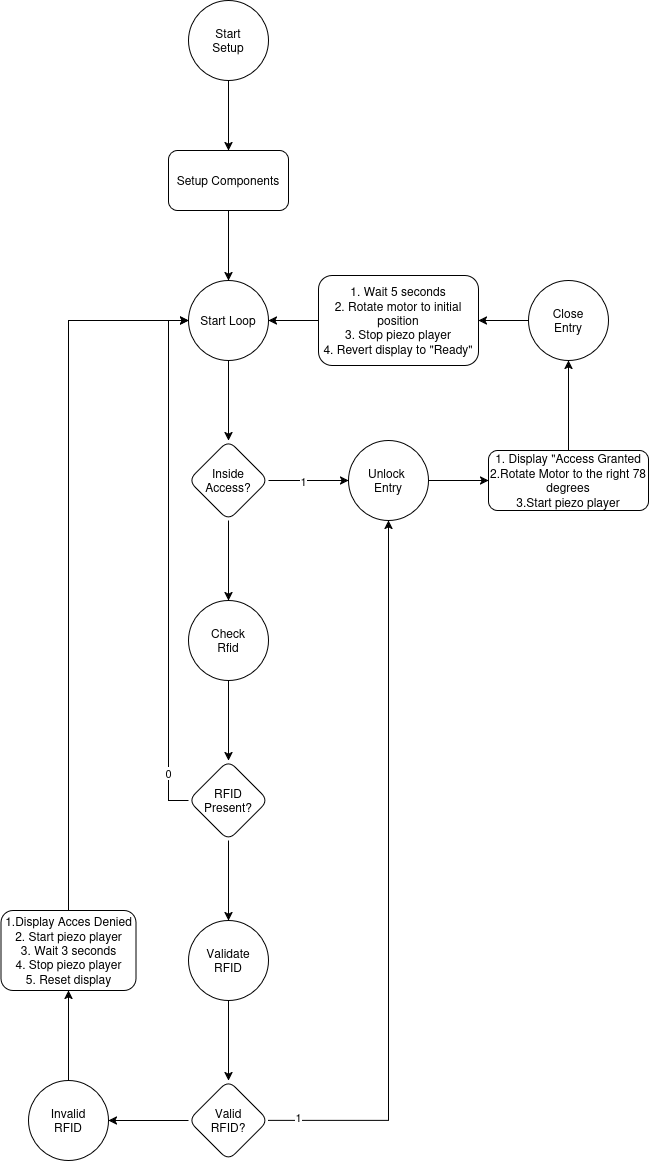

The diagram above was exported from draw.io. Its source (the exported page's mxGraphModel, read from the mxfile embedded in the PNG):
<mxGraphModel dx="2325" dy="2258" grid="1" gridSize="10" guides="1" tooltips="1" connect="1" arrows="1" fold="1" page="1" pageScale="1" pageWidth="850" pageHeight="1100" math="0" shadow="0">
  <root>
    <mxCell id="0" />
    <mxCell id="1" parent="0" />
    <mxCell id="GLfYus3TUhgBwEp_SYFa-7" edge="1" parent="1" source="GLfYus3TUhgBwEp_SYFa-1" style="edgeStyle=orthogonalEdgeStyle;rounded=0;orthogonalLoop=1;jettySize=auto;html=1;" target="GLfYus3TUhgBwEp_SYFa-6" value="">
      <mxGeometry relative="1" as="geometry" />
    </mxCell>
    <mxCell id="GLfYus3TUhgBwEp_SYFa-9" edge="1" parent="1" source="GLfYus3TUhgBwEp_SYFa-1" style="edgeStyle=orthogonalEdgeStyle;rounded=0;orthogonalLoop=1;jettySize=auto;html=1;startArrow=classic;startFill=1;endArrow=none;endFill=0;" target="GLfYus3TUhgBwEp_SYFa-8" value="">
      <mxGeometry relative="1" as="geometry" />
    </mxCell>
    <mxCell id="GLfYus3TUhgBwEp_SYFa-1" parent="1" style="rounded=1;whiteSpace=wrap;html=1;" value="Setup Components" vertex="1">
      <mxGeometry height="60" width="120" x="350" y="40" as="geometry" />
    </mxCell>
    <mxCell id="GLfYus3TUhgBwEp_SYFa-11" edge="1" parent="1" source="GLfYus3TUhgBwEp_SYFa-6" style="edgeStyle=orthogonalEdgeStyle;rounded=0;orthogonalLoop=1;jettySize=auto;html=1;" target="GLfYus3TUhgBwEp_SYFa-10" value="">
      <mxGeometry relative="1" as="geometry" />
    </mxCell>
    <mxCell id="GLfYus3TUhgBwEp_SYFa-6" parent="1" style="ellipse;whiteSpace=wrap;html=1;rounded=1;" value="Start Loop" vertex="1">
      <mxGeometry height="80" width="80" x="370" y="170" as="geometry" />
    </mxCell>
    <mxCell id="GLfYus3TUhgBwEp_SYFa-8" parent="1" style="ellipse;whiteSpace=wrap;html=1;rounded=1;" value="Start&lt;br&gt;Setup" vertex="1">
      <mxGeometry height="80" width="80" x="370" y="-110" as="geometry" />
    </mxCell>
    <mxCell id="GLfYus3TUhgBwEp_SYFa-13" edge="1" parent="1" source="GLfYus3TUhgBwEp_SYFa-10" style="edgeStyle=orthogonalEdgeStyle;rounded=0;orthogonalLoop=1;jettySize=auto;html=1;" target="GLfYus3TUhgBwEp_SYFa-12" value="">
      <mxGeometry relative="1" as="geometry" />
    </mxCell>
    <mxCell id="GLfYus3TUhgBwEp_SYFa-21" connectable="0" parent="GLfYus3TUhgBwEp_SYFa-13" style="edgeLabel;html=1;align=center;verticalAlign=middle;resizable=0;points=[];" value="1" vertex="1">
      <mxGeometry relative="1" x="-0.15" as="geometry">
        <mxPoint as="offset" />
      </mxGeometry>
    </mxCell>
    <mxCell id="GLfYus3TUhgBwEp_SYFa-23" edge="1" parent="1" source="GLfYus3TUhgBwEp_SYFa-10" style="edgeStyle=orthogonalEdgeStyle;rounded=0;orthogonalLoop=1;jettySize=auto;html=1;" target="GLfYus3TUhgBwEp_SYFa-22" value="">
      <mxGeometry relative="1" as="geometry" />
    </mxCell>
    <mxCell id="GLfYus3TUhgBwEp_SYFa-10" parent="1" style="rhombus;whiteSpace=wrap;html=1;rounded=1;" value="Inside&lt;br&gt;Access?" vertex="1">
      <mxGeometry height="80" width="80" x="370" y="330" as="geometry" />
    </mxCell>
    <mxCell id="GLfYus3TUhgBwEp_SYFa-37" edge="1" parent="1" source="GLfYus3TUhgBwEp_SYFa-12" style="edgeStyle=orthogonalEdgeStyle;rounded=0;orthogonalLoop=1;jettySize=auto;html=1;" target="GLfYus3TUhgBwEp_SYFa-36" value="">
      <mxGeometry relative="1" as="geometry" />
    </mxCell>
    <mxCell id="GLfYus3TUhgBwEp_SYFa-12" parent="1" style="ellipse;whiteSpace=wrap;html=1;rounded=1;" value="Unlock&amp;nbsp;&lt;br&gt;&lt;div&gt;Entry&lt;/div&gt;" vertex="1">
      <mxGeometry height="80" width="80" x="530" y="330" as="geometry" />
    </mxCell>
    <mxCell id="GLfYus3TUhgBwEp_SYFa-25" edge="1" parent="1" source="GLfYus3TUhgBwEp_SYFa-22" style="edgeStyle=orthogonalEdgeStyle;rounded=0;orthogonalLoop=1;jettySize=auto;html=1;" target="GLfYus3TUhgBwEp_SYFa-24" value="">
      <mxGeometry relative="1" as="geometry" />
    </mxCell>
    <mxCell id="GLfYus3TUhgBwEp_SYFa-22" parent="1" style="ellipse;whiteSpace=wrap;html=1;rounded=1;" value="Check&lt;br&gt;Rfid" vertex="1">
      <mxGeometry height="80" width="80" x="370" y="490" as="geometry" />
    </mxCell>
    <mxCell id="GLfYus3TUhgBwEp_SYFa-26" edge="1" parent="1" source="GLfYus3TUhgBwEp_SYFa-24" style="edgeStyle=orthogonalEdgeStyle;rounded=0;orthogonalLoop=1;jettySize=auto;html=1;entryX=0;entryY=0.5;entryDx=0;entryDy=0;" target="GLfYus3TUhgBwEp_SYFa-6">
      <mxGeometry relative="1" as="geometry">
        <Array as="points">
          <mxPoint x="350" y="690" />
          <mxPoint x="350" y="210" />
        </Array>
      </mxGeometry>
    </mxCell>
    <mxCell id="GLfYus3TUhgBwEp_SYFa-27" connectable="0" parent="GLfYus3TUhgBwEp_SYFa-26" style="edgeLabel;html=1;align=center;verticalAlign=middle;resizable=0;points=[];" value="&lt;div&gt;0&lt;/div&gt;" vertex="1">
      <mxGeometry relative="1" x="-0.8154" y="1" as="geometry">
        <mxPoint as="offset" />
      </mxGeometry>
    </mxCell>
    <mxCell id="GLfYus3TUhgBwEp_SYFa-29" edge="1" parent="1" source="GLfYus3TUhgBwEp_SYFa-24" style="edgeStyle=orthogonalEdgeStyle;rounded=0;orthogonalLoop=1;jettySize=auto;html=1;" target="GLfYus3TUhgBwEp_SYFa-28" value="">
      <mxGeometry relative="1" as="geometry" />
    </mxCell>
    <mxCell id="GLfYus3TUhgBwEp_SYFa-24" parent="1" style="rhombus;whiteSpace=wrap;html=1;rounded=1;" value="RFID&lt;br&gt;Present?" vertex="1">
      <mxGeometry height="80" width="80" x="370" y="650" as="geometry" />
    </mxCell>
    <mxCell id="GLfYus3TUhgBwEp_SYFa-31" edge="1" parent="1" source="GLfYus3TUhgBwEp_SYFa-28" style="edgeStyle=orthogonalEdgeStyle;rounded=0;orthogonalLoop=1;jettySize=auto;html=1;" target="GLfYus3TUhgBwEp_SYFa-30" value="">
      <mxGeometry relative="1" as="geometry" />
    </mxCell>
    <mxCell id="GLfYus3TUhgBwEp_SYFa-28" parent="1" style="ellipse;whiteSpace=wrap;html=1;rounded=1;" value="Validate&lt;br&gt;RFID" vertex="1">
      <mxGeometry height="80" width="80" x="370" y="810" as="geometry" />
    </mxCell>
    <mxCell id="GLfYus3TUhgBwEp_SYFa-34" edge="1" parent="1" source="GLfYus3TUhgBwEp_SYFa-30" style="edgeStyle=orthogonalEdgeStyle;rounded=0;orthogonalLoop=1;jettySize=auto;html=1;entryX=0.5;entryY=1;entryDx=0;entryDy=0;" target="GLfYus3TUhgBwEp_SYFa-12">
      <mxGeometry relative="1" as="geometry" />
    </mxCell>
    <mxCell id="GLfYus3TUhgBwEp_SYFa-35" connectable="0" parent="GLfYus3TUhgBwEp_SYFa-34" style="edgeLabel;html=1;align=center;verticalAlign=middle;resizable=0;points=[];" value="1" vertex="1">
      <mxGeometry relative="1" x="-0.9194" y="4" as="geometry">
        <mxPoint as="offset" />
      </mxGeometry>
    </mxCell>
    <mxCell id="GLfYus3TUhgBwEp_SYFa-44" edge="1" parent="1" source="GLfYus3TUhgBwEp_SYFa-30" style="edgeStyle=orthogonalEdgeStyle;rounded=0;orthogonalLoop=1;jettySize=auto;html=1;" target="GLfYus3TUhgBwEp_SYFa-43" value="">
      <mxGeometry relative="1" as="geometry" />
    </mxCell>
    <mxCell id="GLfYus3TUhgBwEp_SYFa-30" parent="1" style="rhombus;whiteSpace=wrap;html=1;rounded=1;" value="Valid&lt;br&gt;RFID?" vertex="1">
      <mxGeometry height="80" width="80" x="370" y="970" as="geometry" />
    </mxCell>
    <mxCell id="GLfYus3TUhgBwEp_SYFa-39" edge="1" parent="1" source="GLfYus3TUhgBwEp_SYFa-36" style="edgeStyle=orthogonalEdgeStyle;rounded=0;orthogonalLoop=1;jettySize=auto;html=1;" target="GLfYus3TUhgBwEp_SYFa-38" value="">
      <mxGeometry relative="1" as="geometry" />
    </mxCell>
    <mxCell id="GLfYus3TUhgBwEp_SYFa-36" parent="1" style="whiteSpace=wrap;html=1;rounded=1;" value="1. Display &quot;Access Granted&lt;br&gt;2.Rotate Motor to the right 78 degrees&lt;br&gt;3.Start piezo player" vertex="1">
      <mxGeometry height="60" width="160" x="670" y="340" as="geometry" />
    </mxCell>
    <mxCell id="GLfYus3TUhgBwEp_SYFa-41" edge="1" parent="1" source="GLfYus3TUhgBwEp_SYFa-38" style="edgeStyle=orthogonalEdgeStyle;rounded=0;orthogonalLoop=1;jettySize=auto;html=1;" target="GLfYus3TUhgBwEp_SYFa-40" value="">
      <mxGeometry relative="1" as="geometry" />
    </mxCell>
    <mxCell id="GLfYus3TUhgBwEp_SYFa-38" parent="1" style="ellipse;whiteSpace=wrap;html=1;rounded=1;" value="Close&lt;br&gt;Entry" vertex="1">
      <mxGeometry height="80" width="80" x="710" y="170" as="geometry" />
    </mxCell>
    <mxCell id="GLfYus3TUhgBwEp_SYFa-42" edge="1" parent="1" source="GLfYus3TUhgBwEp_SYFa-40" style="edgeStyle=orthogonalEdgeStyle;rounded=0;orthogonalLoop=1;jettySize=auto;html=1;entryX=1;entryY=0.5;entryDx=0;entryDy=0;" target="GLfYus3TUhgBwEp_SYFa-6">
      <mxGeometry relative="1" as="geometry" />
    </mxCell>
    <mxCell id="GLfYus3TUhgBwEp_SYFa-40" parent="1" style="whiteSpace=wrap;html=1;rounded=1;" value="&lt;div&gt;1. Wait 5 seconds&lt;/div&gt;&lt;div&gt;2. Rotate motor to initial position&lt;/div&gt;&lt;div&gt;3. Stop piezo player&lt;br&gt;4. Revert display to &quot;Ready&quot;&lt;/div&gt;" vertex="1">
      <mxGeometry height="90" width="160" x="500" y="165" as="geometry" />
    </mxCell>
    <mxCell id="GLfYus3TUhgBwEp_SYFa-46" edge="1" parent="1" source="GLfYus3TUhgBwEp_SYFa-43" style="edgeStyle=orthogonalEdgeStyle;rounded=0;orthogonalLoop=1;jettySize=auto;html=1;" target="GLfYus3TUhgBwEp_SYFa-45" value="">
      <mxGeometry relative="1" as="geometry" />
    </mxCell>
    <mxCell id="GLfYus3TUhgBwEp_SYFa-43" parent="1" style="ellipse;whiteSpace=wrap;html=1;rounded=1;" value="Invalid&lt;br&gt;&lt;div&gt;RFID&lt;/div&gt;" vertex="1">
      <mxGeometry height="80" width="80" x="210" y="970" as="geometry" />
    </mxCell>
    <mxCell id="GLfYus3TUhgBwEp_SYFa-47" edge="1" parent="1" source="GLfYus3TUhgBwEp_SYFa-45" style="edgeStyle=orthogonalEdgeStyle;rounded=0;orthogonalLoop=1;jettySize=auto;html=1;entryX=0;entryY=0.5;entryDx=0;entryDy=0;" target="GLfYus3TUhgBwEp_SYFa-6">
      <mxGeometry relative="1" as="geometry">
        <Array as="points">
          <mxPoint x="250" y="210" />
        </Array>
      </mxGeometry>
    </mxCell>
    <mxCell id="GLfYus3TUhgBwEp_SYFa-45" parent="1" style="whiteSpace=wrap;html=1;rounded=1;" value="&lt;div&gt;1.Display Acces Denied&lt;/div&gt;&lt;div&gt;2. Start piezo player&lt;/div&gt;&lt;div&gt;3. Wait 3 seconds&lt;/div&gt;&lt;div&gt;4. Stop piezo player&lt;/div&gt;&lt;div&gt;5. Reset display&lt;/div&gt;" vertex="1">
      <mxGeometry height="80" width="135" x="182.5" y="800" as="geometry" />
    </mxCell>
  </root>
</mxGraphModel>